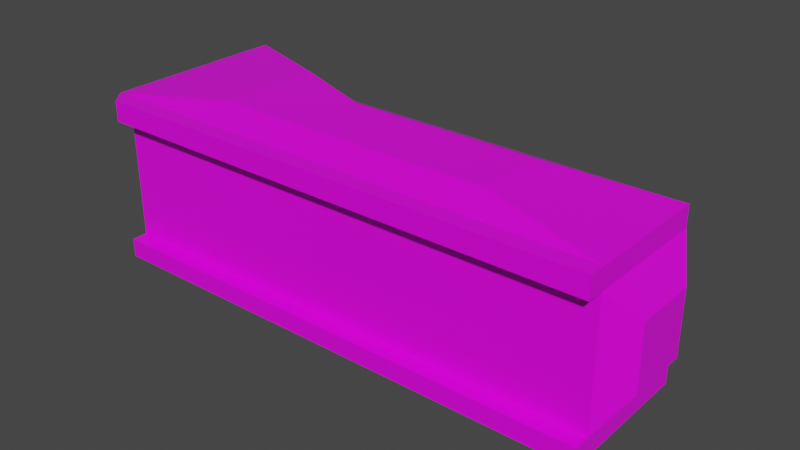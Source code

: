 # Source: thermal_scope.blend  (saved by Blender 2.93.21; exported with 4.5.12 LTS)
import bpy
from mathutils import Matrix  # noqa: F401  (used for matrix-valued properties, if any)

bpy.ops.wm.read_factory_settings(use_empty=True)
scene = bpy.context.scene
scene.name = 'Scene'

# ---- collections
col_collection = bpy.data.collections.new('Collection'); scene.collection.children.link(col_collection)

# ---- images (referenced by path relative to the original .blend; pixels are not part of the script)
import os
ASSET_DIR = os.environ.get("B2B_ASSET_DIR", "")  # directory of the original .blend (textures are referenced by path, not embedded)
HERE = os.path.dirname(os.path.abspath(__file__))  # packed textures are extracted next to this script under _unpacked/

def load_image(name, relpath, width, height, colorspace="sRGB"):
    """Load a texture the original file referenced (path relative to the .blend, or extracted next to this script)."""
    p = next((c for c in (os.path.join(HERE, relpath), os.path.join(ASSET_DIR, relpath)) if relpath and os.path.exists(c)), "")
    if p:
        img = bpy.data.images.load(p, check_existing=True)
        img.name = name
    else:  # same state as the original file: an image datablock whose file is absent (Cycles renders it pink)
        img = bpy.data.images.new(name, width, height)
        img.source = "FILE"
        img.filepath = "//" + (relpath or name)
    img.colorspace_settings.name = colorspace
    return img
img_palette_png = load_image('palette.png', 'palette.png', 1024, 1024, 'sRGB')

# ---- materials (node trees are filled in below, after node groups)
mat_material = bpy.data.materials.new('Material')
mat_material.alpha_threshold = 0.0
mat_material.use_transparent_shadow = False
mat_material.line_color = (0.0, 0.0, 0.0, 1.0)

# ---- material node trees
mat_material.use_nodes = True; mat_material.node_tree.nodes.clear()
_N = mat_material.node_tree.nodes; _L = mat_material.node_tree.links
n0 = _N.new('ShaderNodeOutputMaterial'); n0.name = 'Material Output'; n0.location = (300, 300)
n1 = _N.new('ShaderNodeBsdfPrincipled'); n1.name = 'Principled BSDF'; n1.location = (10, 300)
n1.distribution = 'GGX'
n1.subsurface_method = 'BURLEY'
n1.inputs[2].default_value = 0.4
n1.inputs[3].default_value = 1.45
n1.inputs[27].default_value = (0.0, 0.0, 0.0, 1.0)
n1.inputs[28].default_value = 1.0
n2 = _N.new('ShaderNodeTexImage'); n2.name = 'Image Texture'; n2.location = (-280, 280)
n2.image = img_palette_png
_L.new(n1.outputs[0], n0.inputs[0])
_L.new(n2.outputs[0], n1.inputs[0])
n0.is_active_output = True

# ---- world
world_world = bpy.data.worlds.new('World'); scene.world = world_world
world_world.use_nodes = True; world_world.node_tree.nodes.clear()
_N = world_world.node_tree.nodes; _L = world_world.node_tree.links
n0 = _N.new('ShaderNodeOutputWorld'); n0.name = 'World Output'; n0.location = (300, 300)
n1 = _N.new('ShaderNodeBackground'); n1.name = 'Background'; n1.location = (10, 300)
n1.inputs[0].default_value = (0.05088, 0.05088, 0.05088, 1.0)
_L.new(n1.outputs[0], n0.inputs[0])
n0.is_active_output = True
world_world.color = (0.05088, 0.05088, 0.05088)
world_world.use_sun_shadow = False
world_world.sun_shadow_jitter_overblur = 0.0

# ---- meshes
me_cube = bpy.data.meshes.new('Cube')
me_cube.from_pydata([(0.353, 0.1655, 0.07553), (0.7371, 0.176, -0.07553), (0.7805, -0.176, 0.176), (0.7805, -0.176, -0.176), (0.2515, 0.1655, 0.07553), (-0.1498, 0.176, -0.07553), (-0.176, -0.176, 0.176), (-0.176, -0.176, -0.176), (-0.6571, 0.3351, -0.1348), (-0.6571, -0.1526, -0.1348), (-0.6571, -0.1526, 0.1577), (-0.6571, 0.3351, 0.1577), (-0.6815, 0.3585, -0.176), (-0.6571, -0.176, -0.176), (-0.6571, -0.176, 0.176), (-0.6815, 0.3585, 0.176), (-0.4332, 0.1942, -0.1128), (-0.4332, -0.09167, -0.1128), (-0.4332, -0.09167, 0.1357), (-0.4332, 0.1942, 0.1357), (0.7805, 0.176, -0.176), (-0.176, 0.176, -0.176), (0.7805, 0.176, 0.176), (-0.176, 0.176, 0.176), (0.6801, 0.2552, -0.07553), (-0.07553, 0.2552, -0.07553), (0.353, 0.2011, 0.07553), (0.2515, 0.2011, 0.07553), (-0.1498, 0.176, 0.07553), (0.7371, 0.176, 0.07553), (-0.07553, 0.2552, 0.07553), (0.6801, 0.2552, 0.07553), (0.2515, 0.1655, 0.1381), (0.353, 0.1655, 0.1381), (0.2515, 0.2011, 0.1381), (0.353, 0.2011, 0.1381), (0.7805, -0.176, 0.2338), (-0.176, -0.176, 0.2338), (0.7805, 0.176, 0.2338), (-0.176, 0.176, 0.2338), (-0.6974, -0.176, 0.2338), (-0.6974, 0.3585, 0.2338), (0.7805, -0.223, 0.176), (-0.176, -0.223, 0.176), (-0.6571, -0.223, 0.176), (0.7805, -0.223, 0.2338), (-0.176, -0.223, 0.2338), (-0.6571, -0.223, 0.2338), (-0.176, 0.176, -0.2289), (-0.176, -0.176, -0.2289), (0.7805, 0.176, -0.2289), (0.7805, -0.176, -0.2289), (-0.679, 0.3585, -0.2289), (-0.679, -0.176, -0.2289), (-0.6571, -0.2206, -0.176), (-0.6571, -0.2206, -0.2289), (-0.176, -0.2206, -0.176), (0.7805, -0.2206, -0.176), (-0.176, -0.2206, -0.2289), (0.7805, -0.2206, -0.2289), (0.4309, -0.08556, 0.2618), (-0.1066, -0.08556, 0.2618), (0.4309, 0.1122, 0.2618), (-0.1066, 0.1122, 0.2618), (-0.3769, -0.08556, 0.2618), (-0.3769, 0.2148, 0.2618), (-0.1231, 0.1274, -0.2761), (-0.1231, -0.1071, -0.2761), (0.5143, 0.1274, -0.2761), (0.5143, -0.1071, -0.2761), (-0.4437, 0.2491, -0.2761), (-0.4437, -0.1071, -0.2761), (0.8365, 0.08837, 0.08837), (0.8365, 0.08837, -0.08837), (0.8365, -0.08837, 0.08837), (0.8365, -0.08837, -0.08837)], [], [(2, 22, 38, 36), (13, 12, 52, 53), (7, 13, 54, 56), (22, 2, 74, 72), (0, 26, 35, 33), (10, 11, 19, 18), (23, 15, 41, 39), (23, 21, 12, 15), (2, 6, 14, 13, 7, 3), (9, 8, 12, 13), (10, 9, 13, 14), (8, 11, 15, 12), (11, 10, 14, 15), (17, 18, 19, 16), (9, 10, 18, 17), (11, 8, 16, 19), (8, 9, 17, 16), (5, 1, 20, 21), (1, 29, 22, 20), (28, 5, 21, 23), (29, 28, 23, 22), (25, 30, 31, 24), (29, 1, 24, 31), (5, 28, 30, 25), (1, 5, 25, 24), (0, 4, 28, 29), (27, 26, 31, 30), (26, 0, 29, 31), (4, 27, 30, 28), (32, 33, 35, 34), (4, 0, 33, 32), (27, 4, 32, 34), (26, 27, 34, 35), (38, 39, 63, 62), (39, 41, 65, 63), (22, 23, 39, 38), (37, 40, 47, 46), (14, 6, 43, 44), (15, 14, 40, 41), (44, 43, 46, 47), (43, 42, 45, 46), (6, 2, 42, 43), (40, 14, 44, 47), (36, 37, 46, 45), (2, 36, 45, 42), (50, 51, 69, 68), (49, 53, 71, 67), (53, 49, 58, 55), (12, 21, 48, 52), (21, 20, 50, 48), (20, 3, 51, 50), (56, 54, 55, 58), (57, 56, 58, 59), (13, 53, 55, 54), (3, 7, 56, 57), (49, 51, 59, 58), (51, 3, 57, 59), (62, 63, 61, 60), (61, 63, 65, 64), (36, 38, 62, 60), (40, 37, 61, 64), (41, 40, 64, 65), (37, 36, 60, 61), (66, 67, 71, 70), (66, 68, 69, 67), (48, 50, 68, 66), (52, 48, 66, 70), (53, 52, 70, 71), (51, 49, 67, 69), (73, 72, 74, 75), (20, 22, 72, 73), (2, 3, 75, 74), (3, 20, 73, 75)])
_uv = me_cube.uv_layers.new(name='UVMap')
_uv.uv.foreach_set('vector', [0.9629, 0.9824, 0.9629, 0.9824, 0.9629, 0.9824, 0.9629, 0.9824, 0.05469, 0.9844, 0.05469, 0.9844, 0.05469, 0.9844, 0.05469, 0.9844, 0.04688, 0.9785, 0.04688, 0.9785, 0.04688, 0.9785, 0.04688, 0.9785, 0.9629, 0.9824, 0.9629, 0.9824, 0.9629, 0.9824, 0.9629, 0.9824, 0.8613, 0.8262, 0.8613, 0.8262, 0.8613, 0.8262, 0.8613, 0.8262, 0.3145, 0.9199, 0.3145, 0.9199, 0.3145, 0.9199, 0.3145, 0.9199, 0.9629, 0.9824, 0.9629, 0.9824, 0.9629, 0.9824, 0.9629, 0.9824, 0.9629, 0.9824, 0.9629, 0.9824, 0.9629, 0.9824, 0.9629, 0.9824, 0.9629, 0.9824, 0.9629, 0.9824, 0.9629, 0.9824, 0.9629, 0.9824, 0.9629, 0.9824, 0.9629, 0.9824, 0.05469, 0.9844, 0.05469, 0.9844, 0.05469, 0.9844, 0.05469, 0.9844, 0.05469, 0.9844, 0.05469, 0.9844, 0.05469, 0.9844, 0.05469, 0.9844, 0.05469, 0.9844, 0.05469, 0.9844, 0.05469, 0.9844, 0.05469, 0.9844, 0.05469, 0.9844, 0.05469, 0.9844, 0.05469, 0.9844, 0.05469, 0.9844, 0.8594, 0.832, 0.8594, 0.832, 0.8594, 0.832, 0.8594, 0.832, 0.3145, 0.9199, 0.3145, 0.9199, 0.3145, 0.9199, 0.3145, 0.9199, 0.3145, 0.9199, 0.3145, 0.9199, 0.3145, 0.9199, 0.3145, 0.9199, 0.3145, 0.9199, 0.3145, 0.9199, 0.3145, 0.9199, 0.3145, 0.9199, 0.9629, 0.9824, 0.9629, 0.9824, 0.9629, 0.9824, 0.9629, 0.9824, 0.9629, 0.9824, 0.9629, 0.9824, 0.9629, 0.9824, 0.9629, 0.9824, 0.9629, 0.9824, 0.9629, 0.9824, 0.9629, 0.9824, 0.9629, 0.9824, 0.9629, 0.9824, 0.9629, 0.9824, 0.9629, 0.9824, 0.9629, 0.9824, 0.1777, 0.9785, 0.1777, 0.9785, 0.1777, 0.9785, 0.1777, 0.9785, 0.1777, 0.9785, 0.1777, 0.9785, 0.1777, 0.9785, 0.1777, 0.9785, 0.1777, 0.9785, 0.1777, 0.9785, 0.1777, 0.9785, 0.1777, 0.9785, 0.1777, 0.9785, 0.1777, 0.9785, 0.1777, 0.9785, 0.1777, 0.9785, 0.9629, 0.9824, 0.9629, 0.9824, 0.9629, 0.9824, 0.9629, 0.9824, 0.1777, 0.9785, 0.1777, 0.9785, 0.1777, 0.9785, 0.1777, 0.9785, 0.1777, 0.9785, 0.1777, 0.9785, 0.1777, 0.9785, 0.1777, 0.9785, 0.1777, 0.9785, 0.1777, 0.9785, 0.1777, 0.9785, 0.1777, 0.9785, 0.8613, 0.8262, 0.8613, 0.8262, 0.8613, 0.8262, 0.8613, 0.8262, 0.9629, 0.9824, 0.9629, 0.9824, 0.9629, 0.9824, 0.9629, 0.9824, 0.8613, 0.8262, 0.8613, 0.8262, 0.8613, 0.8262, 0.8613, 0.8262, 0.8613, 0.8262, 0.8613, 0.8262, 0.8613, 0.8262, 0.8613, 0.8262, 0.9629, 0.9824, 0.9629, 0.9824, 0.9629, 0.9824, 0.9629, 0.9824, 0.9629, 0.9824, 0.9629, 0.9824, 0.9629, 0.9824, 0.9629, 0.9824, 0.9629, 0.9824, 0.9629, 0.9824, 0.9629, 0.9824, 0.9629, 0.9824, 0.04688, 0.9785, 0.04688, 0.9785, 0.04688, 0.9785, 0.04688, 0.9785, 0.04688, 0.9785, 0.04688, 0.9785, 0.04688, 0.9785, 0.04688, 0.9785, 0.05469, 0.9844, 0.05469, 0.9844, 0.05469, 0.9844, 0.05469, 0.9844, 0.04688, 0.9785, 0.04688, 0.9785, 0.04688, 0.9785, 0.04688, 0.9785, 0.04688, 0.9785, 0.04688, 0.9785, 0.04688, 0.9785, 0.04688, 0.9785, 0.04688, 0.9785, 0.04688, 0.9785, 0.04688, 0.9785, 0.04688, 0.9785, 0.04688, 0.9785, 0.04688, 0.9785, 0.04688, 0.9785, 0.04688, 0.9785, 0.04688, 0.9785, 0.04688, 0.9785, 0.04688, 0.9785, 0.04688, 0.9785, 0.04688, 0.9785, 0.04688, 0.9785, 0.04688, 0.9785, 0.04688, 0.9785, 0.9629, 0.9824, 0.9629, 0.9824, 0.9629, 0.9824, 0.9629, 0.9824, 0.9629, 0.9824, 0.9629, 0.9824, 0.9629, 0.9824, 0.9629, 0.9824, 0.04688, 0.9785, 0.04688, 0.9785, 0.04688, 0.9785, 0.04688, 0.9785, 0.9629, 0.9824, 0.9629, 0.9824, 0.9629, 0.9824, 0.9629, 0.9824, 0.9629, 0.9824, 0.9629, 0.9824, 0.9629, 0.9824, 0.9629, 0.9824, 0.9629, 0.9824, 0.9629, 0.9824, 0.9629, 0.9824, 0.9629, 0.9824, 0.04688, 0.9785, 0.04688, 0.9785, 0.04688, 0.9785, 0.04688, 0.9785, 0.04688, 0.9785, 0.04688, 0.9785, 0.04688, 0.9785, 0.04688, 0.9785, 0.04688, 0.9785, 0.04688, 0.9785, 0.04688, 0.9785, 0.04688, 0.9785, 0.04688, 0.9785, 0.04688, 0.9785, 0.04688, 0.9785, 0.04688, 0.9785, 0.04688, 0.9785, 0.04688, 0.9785, 0.04688, 0.9785, 0.04688, 0.9785, 0.04688, 0.9785, 0.04688, 0.9785, 0.04688, 0.9785, 0.04688, 0.9785, 0.9629, 0.9824, 0.9629, 0.9824, 0.9629, 0.9824, 0.9629, 0.9824, 0.9629, 0.9824, 0.9629, 0.9824, 0.9629, 0.9824, 0.9629, 0.9824, 0.9629, 0.9824, 0.9629, 0.9824, 0.9629, 0.9824, 0.9629, 0.9824, 0.9629, 0.9824, 0.9629, 0.9824, 0.9629, 0.9824, 0.9629, 0.9824, 0.9629, 0.9824, 0.9629, 0.9824, 0.9629, 0.9824, 0.9629, 0.9824, 0.9629, 0.9824, 0.9629, 0.9824, 0.9629, 0.9824, 0.9629, 0.9824, 0.9629, 0.9824, 0.9629, 0.9824, 0.9629, 0.9824, 0.9629, 0.9824, 0.9629, 0.9824, 0.9629, 0.9824, 0.9629, 0.9824, 0.9629, 0.9824, 0.9629, 0.9824, 0.9629, 0.9824, 0.9629, 0.9824, 0.9629, 0.9824, 0.9629, 0.9824, 0.9629, 0.9824, 0.9629, 0.9824, 0.9629, 0.9824, 0.9629, 0.9824, 0.9629, 0.9824, 0.9629, 0.9824, 0.9629, 0.9824, 0.9629, 0.9824, 0.9629, 0.9824, 0.9629, 0.9824, 0.9629, 0.9824, 0.9629, 0.9824, 0.9629, 0.9824, 0.9629, 0.9824, 0.9629, 0.9824, 0.9629, 0.9824, 0.9629, 0.9824, 0.9629, 0.9824, 0.9629, 0.9824, 0.9629, 0.9824, 0.9629, 0.9824, 0.9629, 0.9824, 0.9629, 0.9824, 0.9629, 0.9824, 0.9629, 0.9824, 0.9629, 0.9824, 0.9629, 0.9824])
me_cube.materials.append(mat_material)
me_cube.use_remesh_preserve_volume = False
me_cube.use_remesh_preserve_attributes = False
me_cube.use_mirror_vertex_groups = False
me_cube.update()

# ---- objects
ob_cube = bpy.data.objects.new('Cube', me_cube)

# ---- transforms, parenting, visibility, modifiers, constraints
ob_cube.location = (0.0, 0.0, 0.0)
ob_cube.lock_rotations_4d = False
ob_cube.empty_display_type = 'ARROWS'
ob_cube.lineart.crease_threshold = 0.0

# ---- collection membership
col_collection.objects.link(ob_cube)

# ---- scene / render settings (as saved in the file)
scene.frame_start = 1; scene.frame_end = 250; scene.frame_set(1)
scene.render.engine = 'BLENDER_EEVEE_NEXT'
scene.cycles.use_denoising = False
scene.cycles.samples = 128
scene.cycles.sampling_pattern = 'TABULATED_SOBOL'
scene.cycles.use_adaptive_sampling = False
scene.cycles.use_light_tree = False
scene.view_settings.view_transform = 'Filmic'
bpy.context.view_layer.update()

# ---- added for rendering (the .blend has no active camera and no usable light): camera, sun
cam_auto = bpy.data.cameras.new('AutoCamera')
cam_auto.lens = 50.0
cam_auto.sensor_width = 36.0
cam_auto.clip_end = 1000.0
ob_auto_camera = bpy.data.objects.new('AutoCamera', cam_auto)
scene.collection.objects.link(ob_auto_camera)
ob_auto_camera.location = (1.66679, -1.84892, 1.27066)
ob_auto_camera.rotation_euler = (1.09748, -7.21219e-08, 0.694738)
scene.camera = ob_auto_camera
light_auto_sun = bpy.data.lights.new('AutoSun', 'SUN')
light_auto_sun.energy = 3.0
light_auto_sun.angle = 0.0523599
ob_auto_sun = bpy.data.objects.new('AutoSun', light_auto_sun)
scene.collection.objects.link(ob_auto_sun)
ob_auto_sun.rotation_euler = (0.872665, 0.174533, 0.523599)
bpy.context.view_layer.update()
